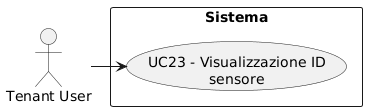

The diagram above was rendered by PlantUML. Its source (embedded in the PNG):
@startuml
skinparam wrapWidth 200
skinparam MaxMessageSize 150
top to bottom direction
skinparam packageStyle rectangle

actor "Tenant User" as CA_tenant_usr

rectangle "Sistema" {
    usecase "UC23 - Visualizzazione ID sensore" as visualizzazione_id_sensore
}

CA_tenant_usr -right-> visualizzazione_id_sensore
@enduml